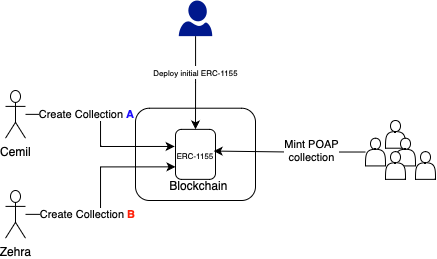

The diagram above was exported from draw.io. Its source (the exported page's mxGraphModel, read from the mxfile embedded in the PNG):
<mxGraphModel dx="658" dy="430" grid="1" gridSize="10" guides="1" tooltips="1" connect="1" arrows="1" fold="1" page="1" pageScale="1" pageWidth="850" pageHeight="1100" math="0" shadow="0">
  <root>
    <mxCell id="0" />
    <mxCell id="1" parent="0" />
    <mxCell id="Xl2OGyG6NSULUWZ0-jX5-31" value="" style="rounded=1;whiteSpace=wrap;html=1;" vertex="1" parent="1">
      <mxGeometry x="290" y="737.71" width="120" height="92.29" as="geometry" />
    </mxCell>
    <mxCell id="Xl2OGyG6NSULUWZ0-jX5-32" value="&lt;font style=&quot;font-size: 8px;&quot;&gt;ERC-1155&lt;/font&gt;" style="rounded=1;whiteSpace=wrap;html=1;" vertex="1" parent="1">
      <mxGeometry x="330" y="758.86" width="40" height="50" as="geometry" />
    </mxCell>
    <mxCell id="Xl2OGyG6NSULUWZ0-jX5-41" value="Blockchain" style="text;html=1;align=center;verticalAlign=middle;resizable=0;points=[];autosize=1;strokeColor=none;fillColor=none;" vertex="1" parent="1">
      <mxGeometry x="313.25" y="800" width="80" height="30" as="geometry" />
    </mxCell>
    <mxCell id="Xl2OGyG6NSULUWZ0-jX5-46" style="edgeStyle=orthogonalEdgeStyle;rounded=0;orthogonalLoop=1;jettySize=auto;html=1;" edge="1" parent="1" source="Xl2OGyG6NSULUWZ0-jX5-43" target="Xl2OGyG6NSULUWZ0-jX5-32">
      <mxGeometry relative="1" as="geometry" />
    </mxCell>
    <mxCell id="Xl2OGyG6NSULUWZ0-jX5-48" value="&lt;font style=&quot;font-size: 8px;&quot;&gt;Deploy initial ERC-1155&lt;/font&gt;" style="edgeLabel;html=1;align=center;verticalAlign=middle;resizable=0;points=[];" vertex="1" connectable="0" parent="Xl2OGyG6NSULUWZ0-jX5-46">
      <mxGeometry x="-0.0848" y="1" relative="1" as="geometry">
        <mxPoint x="-1" y="-7" as="offset" />
      </mxGeometry>
    </mxCell>
    <mxCell id="Xl2OGyG6NSULUWZ0-jX5-43" value="" style="sketch=0;aspect=fixed;pointerEvents=1;shadow=0;dashed=0;html=1;strokeColor=none;labelPosition=center;verticalLabelPosition=bottom;verticalAlign=top;align=center;fillColor=#00188D;shape=mxgraph.azure.user" vertex="1" parent="1">
      <mxGeometry x="333.25" y="630" width="33.5" height="35.64" as="geometry" />
    </mxCell>
    <mxCell id="Xl2OGyG6NSULUWZ0-jX5-49" value="Cemil" style="shape=umlActor;verticalLabelPosition=bottom;verticalAlign=top;html=1;outlineConnect=0;" vertex="1" parent="1">
      <mxGeometry x="160" y="720" width="20" height="47.71" as="geometry" />
    </mxCell>
    <mxCell id="Xl2OGyG6NSULUWZ0-jX5-59" style="edgeStyle=orthogonalEdgeStyle;rounded=0;orthogonalLoop=1;jettySize=auto;html=1;entryX=0;entryY=0.75;entryDx=0;entryDy=0;" edge="1" parent="1" source="Xl2OGyG6NSULUWZ0-jX5-55" target="Xl2OGyG6NSULUWZ0-jX5-32">
      <mxGeometry relative="1" as="geometry" />
    </mxCell>
    <mxCell id="Xl2OGyG6NSULUWZ0-jX5-60" value="Create Collection &lt;b&gt;&lt;font color=&quot;#ff2008&quot;&gt;B&lt;/font&gt;&lt;/b&gt;" style="edgeLabel;html=1;align=center;verticalAlign=middle;resizable=0;points=[];" vertex="1" connectable="0" parent="Xl2OGyG6NSULUWZ0-jX5-59">
      <mxGeometry x="-0.6694" y="2" relative="1" as="geometry">
        <mxPoint x="29" y="2" as="offset" />
      </mxGeometry>
    </mxCell>
    <mxCell id="Xl2OGyG6NSULUWZ0-jX5-55" value="Zehra" style="shape=umlActor;verticalLabelPosition=bottom;verticalAlign=top;html=1;outlineConnect=0;" vertex="1" parent="1">
      <mxGeometry x="160" y="820" width="20" height="47.71" as="geometry" />
    </mxCell>
    <mxCell id="Xl2OGyG6NSULUWZ0-jX5-56" style="edgeStyle=orthogonalEdgeStyle;rounded=0;orthogonalLoop=1;jettySize=auto;html=1;entryX=-0.021;entryY=0.342;entryDx=0;entryDy=0;entryPerimeter=0;" edge="1" parent="1" source="Xl2OGyG6NSULUWZ0-jX5-49" target="Xl2OGyG6NSULUWZ0-jX5-32">
      <mxGeometry relative="1" as="geometry" />
    </mxCell>
    <mxCell id="Xl2OGyG6NSULUWZ0-jX5-58" value="Create Collection &lt;b&gt;&lt;font color=&quot;#1d0dff&quot;&gt;A&lt;/font&gt;&lt;/b&gt;" style="edgeLabel;html=1;align=center;verticalAlign=middle;resizable=0;points=[];" vertex="1" connectable="0" parent="Xl2OGyG6NSULUWZ0-jX5-56">
      <mxGeometry x="-0.6343" y="-2" relative="1" as="geometry">
        <mxPoint x="28" y="-2" as="offset" />
      </mxGeometry>
    </mxCell>
    <mxCell id="Xl2OGyG6NSULUWZ0-jX5-62" value="" style="shape=actor;whiteSpace=wrap;html=1;" vertex="1" parent="1">
      <mxGeometry x="540" y="750" width="20" height="27.71" as="geometry" />
    </mxCell>
    <mxCell id="Xl2OGyG6NSULUWZ0-jX5-64" value="" style="shape=actor;whiteSpace=wrap;html=1;" vertex="1" parent="1">
      <mxGeometry x="550" y="767.71" width="20" height="27.71" as="geometry" />
    </mxCell>
    <mxCell id="Xl2OGyG6NSULUWZ0-jX5-65" value="" style="shape=actor;whiteSpace=wrap;html=1;" vertex="1" parent="1">
      <mxGeometry x="570" y="781.15" width="20" height="27.71" as="geometry" />
    </mxCell>
    <mxCell id="Xl2OGyG6NSULUWZ0-jX5-68" value="" style="shape=actor;whiteSpace=wrap;html=1;" vertex="1" parent="1">
      <mxGeometry x="540" y="781.1500000000001" width="20" height="27.71" as="geometry" />
    </mxCell>
    <mxCell id="Xl2OGyG6NSULUWZ0-jX5-69" value="" style="shape=actor;whiteSpace=wrap;html=1;" vertex="1" parent="1">
      <mxGeometry x="520" y="767.71" width="20" height="27.71" as="geometry" />
    </mxCell>
    <mxCell id="Xl2OGyG6NSULUWZ0-jX5-71" style="edgeStyle=orthogonalEdgeStyle;rounded=0;orthogonalLoop=1;jettySize=auto;html=1;entryX=0.954;entryY=0.434;entryDx=0;entryDy=0;entryPerimeter=0;" edge="1" parent="1" source="Xl2OGyG6NSULUWZ0-jX5-69" target="Xl2OGyG6NSULUWZ0-jX5-32">
      <mxGeometry relative="1" as="geometry" />
    </mxCell>
    <mxCell id="Xl2OGyG6NSULUWZ0-jX5-72" value="Mint POAP &lt;br&gt;collection" style="edgeLabel;html=1;align=center;verticalAlign=middle;resizable=0;points=[];" vertex="1" connectable="0" parent="Xl2OGyG6NSULUWZ0-jX5-71">
      <mxGeometry x="-0.2904" y="-2" relative="1" as="geometry">
        <mxPoint as="offset" />
      </mxGeometry>
    </mxCell>
  </root>
</mxGraphModel>